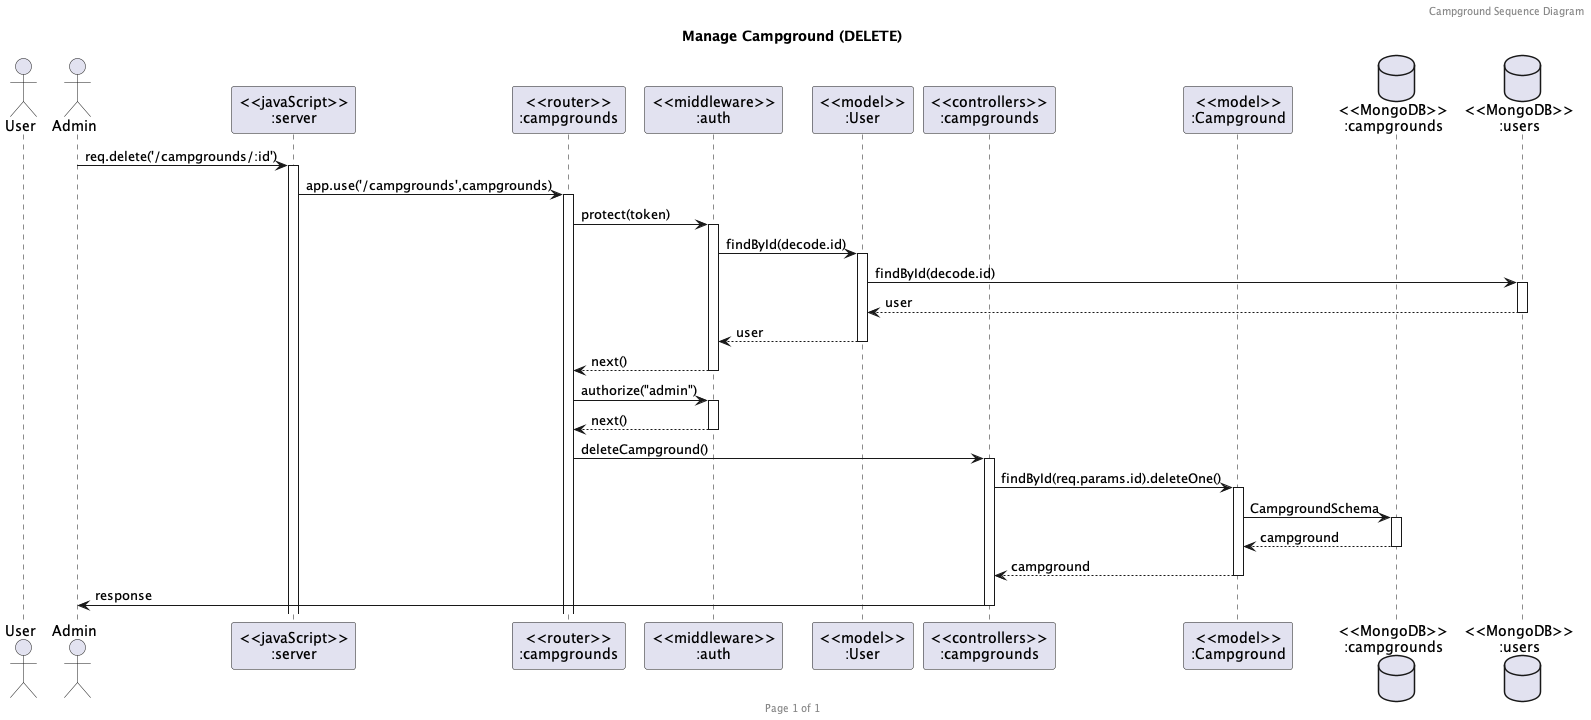

The diagram above was rendered by PlantUML. Its source (embedded in the PNG):
@startuml Manage Campground (DELETE)

header Campground Sequence Diagram
footer Page %page% of %lastpage%
title "Manage Campground (DELETE)"

actor "User" as user
actor "Admin" as admin
participant "<<javaScript>>\n:server" as server
participant "<<router>>\n:campgrounds" as routerCampgrounds
participant "<<middleware>>\n:auth" as middlewareAuth
participant "<<model>>\n:User" as modelUser
participant "<<controllers>>\n:campgrounds" as controllersCampgrounds
participant "<<model>>\n:Campground" as modelCampground
database "<<MongoDB>>\n:campgrounds" as CampgroundsDatabase
database "<<MongoDB>>\n:users" as UsersDatabase

admin->server ++:req.delete('/campgrounds/:id')
server->routerCampgrounds ++:app.use('/campgrounds',campgrounds)
routerCampgrounds -> middlewareAuth ++:protect(token)
middlewareAuth -> modelUser ++:findById(decode.id)
modelUser -> UsersDatabase ++:findById(decode.id)
UsersDatabase --> modelUser --:user
modelUser --> middlewareAuth --:user
middlewareAuth --> routerCampgrounds --:next()
routerCampgrounds -> middlewareAuth ++:authorize("admin")
middlewareAuth --> routerCampgrounds --:next()
routerCampgrounds -> controllersCampgrounds ++:deleteCampground()
controllersCampgrounds->modelCampground ++:findById(req.params.id).deleteOne()
modelCampground ->CampgroundsDatabase ++:CampgroundSchema
CampgroundsDatabase --> modelCampground --:campground
controllersCampgrounds <-- modelCampground --:campground
controllersCampgrounds->admin --:response

@enduml